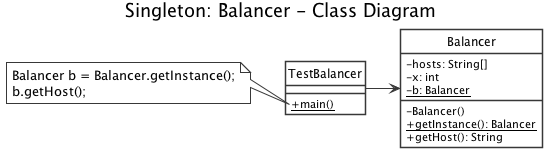

The diagram above was rendered by PlantUML. Its source (embedded in the PNG):
@startuml
' START STYLE
skinparam {
	monochrome true
	shadowing false
	classBackgroundColor white
	noteBackgroundColor white
	classAttributeIconSize 0
}
hide circle
' END STYLE

title Singleton: Balancer - Class Diagram

class TestBalancer {
	+ {static} main()
}

note left of TestBalancer::main
  Balancer b = Balancer.getInstance();
  b.getHost();
end note

class Balancer {
	- hosts: String[]
	- x: int
	- {static} b: Balancer
	
	- Balancer()
	+ {static} getInstance(): Balancer
	+ getHost(): String
}

TestBalancer -right-> Balancer

@enduml